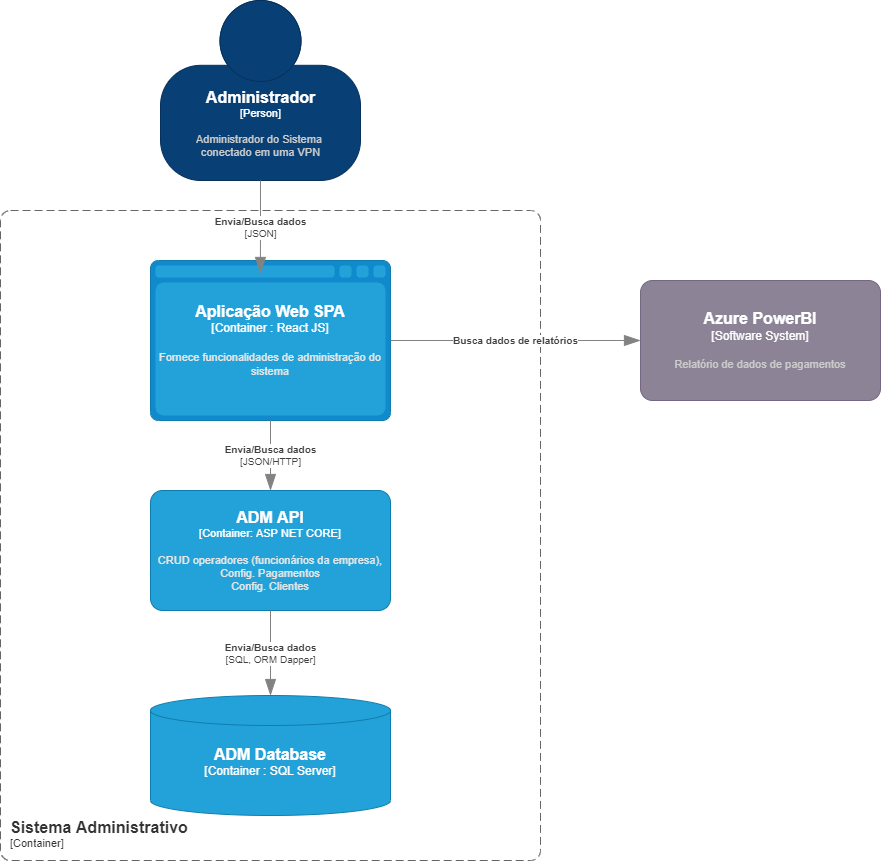

The diagram above was exported from draw.io. Its source (the exported page's mxGraphModel, read from the mxfile embedded in the PNG):
<mxGraphModel dx="868" dy="1619" grid="1" gridSize="10" guides="1" tooltips="1" connect="1" arrows="1" fold="1" page="1" pageScale="1" pageWidth="827" pageHeight="1169" math="0" shadow="0">
  <root>
    <mxCell id="0" />
    <mxCell id="1" parent="0" />
    <object placeholders="1" c4Name="Administrador" c4Type="Person" c4Description="Administrador do Sistema &#10;conectado em uma VPN" label="&lt;font style=&quot;font-size: 16px&quot;&gt;&lt;b&gt;%c4Name%&lt;/b&gt;&lt;/font&gt;&lt;div&gt;[%c4Type%]&lt;/div&gt;&lt;br&gt;&lt;div&gt;&lt;font style=&quot;font-size: 11px&quot;&gt;&lt;font color=&quot;#cccccc&quot;&gt;%c4Description%&lt;/font&gt;&lt;/div&gt;" id="z09C7CZTZRur1gVVHmJh-1">
      <mxCell style="html=1;fontSize=11;dashed=0;whitespace=wrap;fillColor=#083F75;strokeColor=#06315C;fontColor=#ffffff;shape=mxgraph.c4.person2;align=center;metaEdit=1;points=[[0.5,0,0],[1,0.5,0],[1,0.75,0],[0.75,1,0],[0.5,1,0],[0.25,1,0],[0,0.75,0],[0,0.5,0]];resizable=0;" parent="1" vertex="1">
        <mxGeometry x="510" y="-170" width="200" height="180" as="geometry" />
      </mxCell>
    </object>
    <object placeholders="1" c4Type="Aplicação Web SPA" c4Container="Container " c4Technology="React JS" c4Description="Fornece funcionalidades de administração do sistema" label="&lt;font style=&quot;font-size: 16px&quot;&gt;&lt;b&gt;%c4Type%&lt;/font&gt;&lt;div&gt;[%c4Container%:&amp;nbsp;%c4Technology%]&lt;/div&gt;&lt;br&gt;&lt;div&gt;&lt;font style=&quot;font-size: 11px&quot;&gt;&lt;font color=&quot;#E6E6E6&quot;&gt;%c4Description%&lt;/font&gt;&lt;/div&gt;" id="z09C7CZTZRur1gVVHmJh-2">
      <mxCell style="shape=mxgraph.c4.webBrowserContainer;whiteSpace=wrap;html=1;boundedLbl=1;rounded=0;labelBackgroundColor=none;fillColor=#118ACD;fontSize=12;fontColor=#ffffff;align=center;strokeColor=#0E7DAD;metaEdit=1;points=[[0.5,0,0],[1,0.25,0],[1,0.5,0],[1,0.75,0],[0.5,1,0],[0,0.75,0],[0,0.5,0],[0,0.25,0]];resizable=0;" parent="1" vertex="1">
        <mxGeometry x="500" y="90" width="240" height="160" as="geometry" />
      </mxCell>
    </object>
    <object placeholders="1" c4Type="ADM Database" c4Container="Container " c4Technology="SQL Server" c4Description="" label="&lt;font style=&quot;font-size: 16px&quot;&gt;&lt;b&gt;%c4Type%&lt;/font&gt;&lt;div&gt;[%c4Container%:&amp;nbsp;%c4Technology%]&lt;/div&gt;&lt;br&gt;&lt;div&gt;&lt;font style=&quot;font-size: 11px&quot;&gt;&lt;font color=&quot;#E6E6E6&quot;&gt;%c4Description%&lt;/font&gt;&lt;/div&gt;" id="z09C7CZTZRur1gVVHmJh-5">
      <mxCell style="shape=cylinder3;size=15;whiteSpace=wrap;html=1;boundedLbl=1;rounded=0;labelBackgroundColor=none;fillColor=#23A2D9;fontSize=12;fontColor=#ffffff;align=center;strokeColor=#0E7DAD;metaEdit=1;points=[[0.5,0,0],[1,0.25,0],[1,0.5,0],[1,0.75,0],[0.5,1,0],[0,0.75,0],[0,0.5,0],[0,0.25,0]];resizable=0;" parent="1" vertex="1">
        <mxGeometry x="500" y="525" width="240" height="120" as="geometry" />
      </mxCell>
    </object>
    <object placeholders="1" c4Name="Sistema Administrativo" c4Type="SystemScopeBoundary" c4Application="Container" label="&lt;font style=&quot;font-size: 16px&quot;&gt;&lt;b&gt;&lt;div style=&quot;text-align: left&quot;&gt;%c4Name%&lt;/div&gt;&lt;/b&gt;&lt;/font&gt;&lt;div style=&quot;text-align: left&quot;&gt;[%c4Application%]&lt;/div&gt;" id="z09C7CZTZRur1gVVHmJh-21">
      <mxCell style="rounded=1;fontSize=11;whiteSpace=wrap;html=1;dashed=1;arcSize=20;fillColor=none;strokeColor=#666666;fontColor=#333333;labelBackgroundColor=none;align=left;verticalAlign=bottom;labelBorderColor=none;spacingTop=0;spacing=10;dashPattern=8 4;metaEdit=1;rotatable=0;perimeter=rectanglePerimeter;noLabel=0;labelPadding=0;allowArrows=0;connectable=0;expand=0;recursiveResize=0;editable=1;pointerEvents=0;absoluteArcSize=1;points=[[0.25,0,0],[0.5,0,0],[0.75,0,0],[1,0.25,0],[1,0.5,0],[1,0.75,0],[0.75,1,0],[0.5,1,0],[0.25,1,0],[0,0.75,0],[0,0.5,0],[0,0.25,0]];" parent="1" vertex="1">
        <mxGeometry x="350" y="40" width="540" height="650" as="geometry" />
      </mxCell>
    </object>
    <object placeholders="1" c4Name="ADM API" c4Type="Container" c4Technology="ASP NET CORE" c4Description="CRUD operadores (funcionários da empresa),&#10;Config. Pagamentos&#10;Config. Clientes" label="&lt;font style=&quot;font-size: 16px&quot;&gt;&lt;b&gt;%c4Name%&lt;/b&gt;&lt;/font&gt;&lt;div&gt;[%c4Type%: %c4Technology%]&lt;/div&gt;&lt;br&gt;&lt;div&gt;&lt;font style=&quot;font-size: 11px&quot;&gt;&lt;font color=&quot;#E6E6E6&quot;&gt;%c4Description%&lt;/font&gt;&lt;/div&gt;" id="nqzbu84Z0QK4rpoghaAp-4">
      <mxCell style="rounded=1;whiteSpace=wrap;html=1;fontSize=11;labelBackgroundColor=none;fillColor=#23A2D9;fontColor=#ffffff;align=center;arcSize=10;strokeColor=#0E7DAD;metaEdit=1;resizable=0;points=[[0.25,0,0],[0.5,0,0],[0.75,0,0],[1,0.25,0],[1,0.5,0],[1,0.75,0],[0.75,1,0],[0.5,1,0],[0.25,1,0],[0,0.75,0],[0,0.5,0],[0,0.25,0]];" parent="1" vertex="1">
        <mxGeometry x="500" y="320" width="240" height="120" as="geometry" />
      </mxCell>
    </object>
    <object placeholders="1" c4Type="Relationship" c4Technology="SQL, ORM Dapper" c4Description="Envia/Busca dados" label="&lt;div style=&quot;text-align: left&quot;&gt;&lt;div style=&quot;text-align: center&quot;&gt;&lt;b&gt;%c4Description%&lt;/b&gt;&lt;/div&gt;&lt;div style=&quot;text-align: center&quot;&gt;[%c4Technology%]&lt;/div&gt;&lt;/div&gt;" id="nqzbu84Z0QK4rpoghaAp-13">
      <mxCell style="endArrow=blockThin;html=1;fontSize=10;fontColor=#404040;strokeWidth=1;endFill=1;strokeColor=#828282;elbow=vertical;metaEdit=1;endSize=14;startSize=14;jumpStyle=arc;jumpSize=16;rounded=0;edgeStyle=orthogonalEdgeStyle;" parent="1" source="nqzbu84Z0QK4rpoghaAp-4" target="z09C7CZTZRur1gVVHmJh-5" edge="1">
        <mxGeometry width="240" relative="1" as="geometry">
          <mxPoint x="620" y="455" as="sourcePoint" />
          <mxPoint x="620" y="530" as="targetPoint" />
        </mxGeometry>
      </mxCell>
    </object>
    <object placeholders="1" c4Type="Relationship" c4Technology="JSON/HTTP" c4Description="Envia/Busca dados" label="&lt;div style=&quot;text-align: left&quot;&gt;&lt;div style=&quot;text-align: center&quot;&gt;&lt;b&gt;%c4Description%&lt;/b&gt;&lt;/div&gt;&lt;div style=&quot;text-align: center&quot;&gt;[%c4Technology%]&lt;/div&gt;&lt;/div&gt;" id="nqzbu84Z0QK4rpoghaAp-16">
      <mxCell style="endArrow=blockThin;html=1;fontSize=10;fontColor=#404040;strokeWidth=1;endFill=1;strokeColor=#828282;elbow=vertical;metaEdit=1;endSize=14;startSize=14;jumpStyle=arc;jumpSize=16;rounded=0;edgeStyle=orthogonalEdgeStyle;entryX=0.5;entryY=0;entryDx=0;entryDy=0;entryPerimeter=0;" parent="1" target="nqzbu84Z0QK4rpoghaAp-4" edge="1">
        <mxGeometry width="240" relative="1" as="geometry">
          <mxPoint x="620" y="250" as="sourcePoint" />
          <mxPoint x="850" y="250" as="targetPoint" />
        </mxGeometry>
      </mxCell>
    </object>
    <object placeholders="1" c4Type="Relationship" c4Technology="JSON" c4Description="Envia/Busca dados" label="&lt;div style=&quot;text-align: left&quot;&gt;&lt;div style=&quot;text-align: center&quot;&gt;&lt;b&gt;%c4Description%&lt;/b&gt;&lt;/div&gt;&lt;div style=&quot;text-align: center&quot;&gt;[%c4Technology%]&lt;/div&gt;&lt;/div&gt;" id="nqzbu84Z0QK4rpoghaAp-18">
      <mxCell style="endArrow=blockThin;html=1;fontSize=10;fontColor=#404040;strokeWidth=1;endFill=1;strokeColor=#828282;elbow=vertical;metaEdit=1;endSize=14;startSize=14;jumpStyle=arc;jumpSize=16;rounded=0;edgeStyle=orthogonalEdgeStyle;entryX=0.458;entryY=0.081;entryDx=0;entryDy=0;entryPerimeter=0;" parent="1" source="z09C7CZTZRur1gVVHmJh-1" target="z09C7CZTZRur1gVVHmJh-2" edge="1">
        <mxGeometry width="240" relative="1" as="geometry">
          <mxPoint x="610" as="sourcePoint" />
          <mxPoint x="610" y="80" as="targetPoint" />
        </mxGeometry>
      </mxCell>
    </object>
    <object placeholders="1" c4Name="Azure PowerBI" c4Type="Software System" c4Description="Relatório de dados de pagamentos" label="&lt;font style=&quot;font-size: 16px&quot;&gt;&lt;b&gt;%c4Name%&lt;/b&gt;&lt;/font&gt;&lt;div&gt;[%c4Type%]&lt;/div&gt;&lt;br&gt;&lt;div&gt;&lt;font style=&quot;font-size: 11px&quot;&gt;&lt;font color=&quot;#cccccc&quot;&gt;%c4Description%&lt;/font&gt;&lt;/div&gt;" id="if7XeDZN-AedDAUi3AlH-1">
      <mxCell style="rounded=1;whiteSpace=wrap;html=1;labelBackgroundColor=none;fillColor=#8C8496;fontColor=#ffffff;align=center;arcSize=10;strokeColor=#736782;metaEdit=1;resizable=0;points=[[0.25,0,0],[0.5,0,0],[0.75,0,0],[1,0.25,0],[1,0.5,0],[1,0.75,0],[0.75,1,0],[0.5,1,0],[0.25,1,0],[0,0.75,0],[0,0.5,0],[0,0.25,0]];" parent="1" vertex="1">
        <mxGeometry x="990" y="110" width="240" height="120" as="geometry" />
      </mxCell>
    </object>
    <object placeholders="1" c4Type="Relationship" c4Description="Busca dados de relatórios" label="&lt;div style=&quot;text-align: left&quot;&gt;&lt;div style=&quot;text-align: center&quot;&gt;&lt;b&gt;%c4Description%&lt;/b&gt;&lt;/div&gt;" id="if7XeDZN-AedDAUi3AlH-5">
      <mxCell style="endArrow=blockThin;html=1;fontSize=10;fontColor=#404040;strokeWidth=1;endFill=1;strokeColor=#828282;elbow=vertical;metaEdit=1;endSize=14;startSize=14;jumpStyle=arc;jumpSize=16;rounded=0;edgeStyle=orthogonalEdgeStyle;entryX=0;entryY=0.5;entryDx=0;entryDy=0;entryPerimeter=0;" parent="1" source="z09C7CZTZRur1gVVHmJh-2" target="if7XeDZN-AedDAUi3AlH-1" edge="1">
        <mxGeometry width="240" relative="1" as="geometry">
          <mxPoint x="740" y="170" as="sourcePoint" />
          <mxPoint x="980" y="170" as="targetPoint" />
        </mxGeometry>
      </mxCell>
    </object>
  </root>
</mxGraphModel>